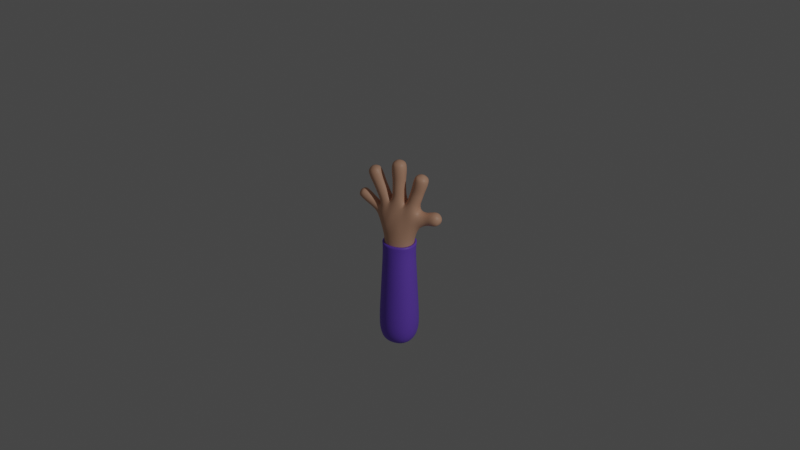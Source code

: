 # Source: fist.blend  (saved by Blender 2.83.20; exported with 4.5.12 LTS)
import bpy
from mathutils import Matrix  # noqa: F401  (used for matrix-valued properties, if any)

bpy.ops.wm.read_factory_settings(use_empty=True)
scene = bpy.context.scene
scene.name = 'Scene'

# ---- collections
col_collection = bpy.data.collections.new('Collection'); scene.collection.children.link(col_collection)
col_hand = bpy.data.collections.new('Hand'); scene.collection.children.link(col_hand)

# ---- materials (node trees are filled in below, after node groups)
mat_material_001 = bpy.data.materials.new('Material.001')
mat_material_001.use_transparent_shadow = False
mat_material_002 = bpy.data.materials.new('Material.002')
mat_material_002.use_transparent_shadow = False

# ---- material node trees
mat_material_001.use_nodes = True; mat_material_001.node_tree.nodes.clear()
_N = mat_material_001.node_tree.nodes; _L = mat_material_001.node_tree.links
n0 = _N.new('ShaderNodeBsdfPrincipled'); n0.name = 'Principled BSDF'; n0.location = (10, 300)
n0.distribution = 'GGX'
n0.subsurface_method = 'RANDOM_WALK_SKIN'
n0.inputs[0].default_value = (0.8, 0.4468, 0.2968, 1.0)
n0.inputs[3].default_value = 1.45
n0.inputs[27].default_value = (0.0, 0.0, 0.0, 1.0)
n0.inputs[28].default_value = 1.0
n1 = _N.new('ShaderNodeOutputMaterial'); n1.name = 'Material Output'; n1.location = (300, 300)
_L.new(n0.outputs[0], n1.inputs[0])
n1.is_active_output = True
mat_material_002.use_nodes = True; mat_material_002.node_tree.nodes.clear()
_N = mat_material_002.node_tree.nodes; _L = mat_material_002.node_tree.links
n0 = _N.new('ShaderNodeBsdfPrincipled'); n0.name = 'Principled BSDF'; n0.location = (10, 300)
n0.distribution = 'GGX'
n0.subsurface_method = 'RANDOM_WALK_SKIN'
n0.inputs[0].default_value = (0.2248, 0.1, 0.8, 1.0)
n0.inputs[3].default_value = 1.45
n0.inputs[27].default_value = (0.0, 0.0, 0.0, 1.0)
n0.inputs[28].default_value = 1.0
n1 = _N.new('ShaderNodeOutputMaterial'); n1.name = 'Material Output'; n1.location = (300, 300)
_L.new(n0.outputs[0], n1.inputs[0])
n1.is_active_output = True

# ---- world
world_world = bpy.data.worlds.new('World'); scene.world = world_world
world_world.use_nodes = True; world_world.node_tree.nodes.clear()
_N = world_world.node_tree.nodes; _L = world_world.node_tree.links
n0 = _N.new('ShaderNodeOutputWorld'); n0.name = 'World Output'; n0.location = (300, 300)
n1 = _N.new('ShaderNodeBackground'); n1.name = 'Background'; n1.location = (10, 300)
n1.inputs[0].default_value = (0.05088, 0.05088, 0.05088, 1.0)
_L.new(n1.outputs[0], n0.inputs[0])
n0.is_active_output = True
world_world.color = (0.05088, 0.05088, 0.05088)
world_world.use_sun_shadow = False
world_world.sun_shadow_jitter_overblur = 0.0

# ---- cameras
cam_camera = bpy.data.cameras.new('Camera')
cam_camera.clip_end = 100.0
cam_camera.ortho_scale = 7.314

# ---- lights
light_light = bpy.data.lights.new('Light', 'POINT')
light_light.transmission_factor = 0.0
light_light.energy = 1000.0
light_light.shadow_soft_size = 0.1
light_light.shadow_maximum_resolution = 0.006
light_light.use_absolute_resolution = True

# ---- meshes
me_cube = bpy.data.meshes.new('Cube')
me_cube.from_pydata([(0.168, -0.168, 0.1404), (-0.168, -0.168, 0.1404), (-0.168, 0.168, 0.1404), (0.168, 0.168, 0.1404), (0.1855, -0.1639, 1.83), (-0.171, -0.1705, 1.872), (-0.171, 0.1705, 1.872), (0.1855, 0.1639, 1.83), (0.3157, 0.09598, 2.037), (0.3157, -0.09598, 2.037), (0.2973, -0.1004, 2.269), (0.2973, 0.1004, 2.269), (0.1037, -0.1223, 2.326), (0.1037, 0.1223, 2.326), (-0.1117, -0.1089, 2.357), (-0.1117, 0.1089, 2.357), (-0.263, -0.08076, 2.281), (-0.263, 0.08076, 2.281), (-0.3008, -0.07081, 2.115), (-0.3008, 0.07081, 2.115), (0.6238, 0.07172, 2.136), (0.6238, -0.07172, 2.136), (0.5993, -0.07172, 2.277), (0.5993, 0.07172, 2.277), (0.4279, 0.07302, 2.78), (0.4279, -0.07302, 2.78), (0.2883, -0.07302, 2.823), (0.2883, 0.07302, 2.823), (0.07283, -0.07283, 2.968), (-0.07283, -0.07283, 2.968), (-0.07283, 0.07283, 2.968), (0.07283, 0.07283, 2.968), (-0.4561, -0.0676, 2.79), (-0.4561, 0.0676, 2.79), (-0.3324, 0.0676, 2.844), (-0.3324, -0.0676, 2.844), (-0.6145, -0.05288, 2.379), (-0.6145, 0.05288, 2.379), (-0.5522, 0.05288, 2.464), (-0.5522, -0.05288, 2.464), (0.07494, -0.07494, 2.688), (-0.07494, -0.07494, 2.688), (-0.07494, 0.07494, 2.688), (0.07494, 0.07494, 2.688), (0.3632, 0.07628, 2.56), (0.3632, -0.07628, 2.56), (0.2174, -0.07628, 2.605), (0.2174, 0.07628, 2.605), (0.4589, 0.07037, 2.108), (0.4589, -0.07037, 2.108), (0.4369, -0.07011, 2.246), (0.4369, 0.07011, 2.246), (-0.3602, -0.07269, 2.561), (-0.3602, 0.07269, 2.561), (-0.2277, 0.07269, 2.62), (-0.2277, -0.07269, 2.62), (-0.4717, -0.05906, 2.267), (-0.4717, 0.05906, 2.267), (-0.4022, 0.05906, 2.363), (-0.4022, -0.05906, 2.363), (0.2092, -0.2092, 0.5416), (-0.2092, -0.2092, 0.5416), (-0.2092, 0.2092, 0.5416), (0.2092, 0.2092, 0.5416), (0.1901, -0.1901, 0.9979), (-0.1901, -0.1901, 0.9979), (-0.1901, 0.1901, 0.9979), (0.1901, 0.1901, 0.9979), (0.173, -0.173, 1.407), (-0.173, -0.173, 1.407), (-0.173, 0.173, 1.407), (0.173, 0.173, 1.407), (0.4062, 0.08332, 2.675), (0.4062, -0.08332, 2.675), (0.2469, -0.08332, 2.724), (0.2469, 0.08332, 2.724), (0.08422, -0.08422, 2.837), (-0.08422, -0.08422, 2.837), (-0.08422, 0.08422, 2.837), (0.08422, 0.08422, 2.837), (-0.42, -0.07867, 2.68), (-0.42, 0.07867, 2.68), (-0.2761, 0.07867, 2.744), (-0.2761, -0.07867, 2.744), (-0.5543, -0.0624, 2.323), (-0.5543, 0.0624, 2.323), (-0.4808, 0.0624, 2.424), (-0.4808, -0.0624, 2.424), (0.0779, -0.07909, 2.537), (-0.07523, -0.079, 2.537), (-0.07523, 0.079, 2.537), (0.0779, 0.07909, 2.537), (0.3235, 0.0799, 2.436), (0.3235, -0.0799, 2.436), (0.1796, -0.07968, 2.486), (0.1796, 0.07968, 2.486), (-0.3043, -0.07481, 2.434), (-0.3043, 0.07481, 2.434), (-0.1728, 0.07623, 2.499), (-0.1728, -0.07623, 2.499), (-0.3859, -0.05657, 2.208), (-0.3859, 0.05657, 2.208), (-0.3249, 0.05784, 2.3), (-0.3249, -0.05784, 2.3), (0.0126, 0.2145, 1.809), (0.2378, -4.191e-09, 1.78), (-1.164e-09, -0.08972, 2.978), (-0.08972, -9.802e-08, 2.978), (0.3029, -0.1293, 2.142), (0.3208, -1.257e-08, 1.999), (0.0126, -0.2145, 1.809), (-0.2358, -4.191e-09, 1.801), (0.1475, -0.1745, 2.065), (-0.03067, -0.1773, 2.089), (-0.01871, -0.135, 2.338), (-0.1513, -0.1576, 2.136), (-0.2012, -0.117, 2.295), (0.6096, -1.525e-08, 2.297), (-0.2775, -0.09874, 2.19), (-0.2545, -0.103, 2.015), (-0.31, -1.234e-08, 2.088), (-0.2545, 0.103, 2.015), (0.6249, 0.08964, 2.209), (-0.2775, 0.09874, 2.19), (9.313e-10, 0.206, 0.1096), (-0.2012, 0.117, 2.295), (-0.1513, 0.1576, 2.136), (-0.01871, 0.135, 2.338), (-0.03067, 0.1773, 2.089), (0.1475, 0.1745, 2.065), (0.2609, 0.1189, 1.965), (-0.206, -1.164e-09, 0.1096), (0.2609, -0.1189, 1.965), (2.328e-09, -0.206, 0.1096), (0.2192, -0.1335, 2.283), (-4.657e-10, 0.08972, 2.978), (0.08972, -9.767e-08, 2.978), (0.4464, -1.182e-07, 2.783), (0.3605, -0.0899, 2.81), (0.2192, 0.1335, 2.283), (0.2746, -8.557e-08, 2.836), (0.3605, 0.0899, 2.81), (0.6403, -1.397e-08, 2.12), (0.6249, -0.08964, 2.209), (0.206, -2.794e-09, 0.1096), (0.3029, 0.1293, 2.142), (-0.3978, -0.08314, 2.825), (-0.3217, -8.359e-08, 2.859), (-0.3978, 0.08314, 2.825), (-0.4739, -1.185e-07, 2.792), (-0.5883, -0.06489, 2.425), (-0.5501, -4.034e-08, 2.478), (-0.5883, 0.06489, 2.425), (-0.6265, -4.43e-08, 2.373), (0.2095, -0.2095, 0.296), (-1.63e-09, -0.2876, 0.5416), (-0.2095, -0.2095, 0.296), (-0.2876, 1.63e-09, 0.5416), (-0.2095, 0.2095, 0.296), (0.0, 0.2876, 0.5416), (0.2095, 0.2095, 0.296), (0.2876, -3.725e-09, 0.5416), (0.1993, -0.1993, 0.7795), (3.26e-09, -0.2614, 0.9979), (-0.1993, -0.1993, 0.7795), (-0.2614, -3.26e-09, 0.9979), (-0.1993, 0.1993, 0.7795), (-3.26e-09, 0.2614, 0.9979), (0.1993, 0.1993, 0.7795), (0.2614, 3.26e-09, 0.9979), (0.1814, -0.1814, 1.206), (-1.164e-09, -0.2379, 1.407), (-0.1814, -0.1814, 1.206), (-0.2379, 1.164e-09, 1.407), (-0.1814, 0.1814, 1.206), (1.164e-09, 0.2379, 1.407), (0.1814, 0.1814, 1.206), (0.2379, -1.164e-09, 1.407), (0.1682, -0.1659, 1.604), (-0.1669, -0.1667, 1.608), (-0.1669, 0.1667, 1.608), (0.1682, 0.1659, 1.604), (0.5594, 0.08363, 2.112), (0.5594, -0.08363, 2.112), (0.463, -1.726e-08, 2.082), (0.5309, -0.0836, 2.277), (0.4479, -0.09658, 2.177), (0.5309, 0.0836, 2.277), (0.4328, -2.06e-08, 2.271), (0.4479, 0.09658, 2.177), (0.3845, 0.08006, 2.616), (0.436, -1.024e-07, 2.666), (0.3845, -0.08006, 2.616), (0.3906, -8.146e-08, 2.551), (0.3265, -0.1146, 2.7), (0.2315, -0.08006, 2.663), (0.2903, -0.1049, 2.582), (0.2171, -7.138e-08, 2.733), (0.2315, 0.08006, 2.663), (0.1901, -5.3e-08, 2.613), (0.3265, 0.1146, 2.7), (0.2903, 0.1049, 2.582), (0.4234, 0.08123, 2.738), (0.4234, -0.08123, 2.738), (0.2682, -0.08123, 2.786), (0.2682, 0.08123, 2.786), (0.07874, -0.07874, 2.76), (1.286e-09, -0.1158, 2.837), (-0.07874, -0.07874, 2.76), (1.834e-09, -0.103, 2.688), (-0.1158, -7.7e-08, 2.837), (-0.07874, 0.07874, 2.76), (-0.103, -6.348e-08, 2.688), (-1.286e-09, 0.1158, 2.837), (0.07874, 0.07874, 2.76), (-1.834e-09, 0.103, 2.688), (0.1158, -7.352e-08, 2.837), (0.103, -6.446e-08, 2.688), (0.08286, -0.08286, 2.917), (-0.08286, -0.08286, 2.917), (-0.08286, 0.08286, 2.917), (0.08286, 0.08286, 2.917), (-0.3896, -0.07569, 2.619), (-0.447, -1.064e-07, 2.669), (-0.3896, 0.07569, 2.619), (-0.3851, -8.673e-08, 2.549), (-0.348, 0.1082, 2.712), (-0.2513, 0.07569, 2.681), (-0.294, 0.09995, 2.591), (-0.2491, -6.363e-08, 2.756), (-0.2513, -0.07569, 2.681), (-0.2029, -4.773e-08, 2.632), (-0.348, -0.1082, 2.712), (-0.294, -0.09995, 2.591), (-0.447, -0.07722, 2.745), (-0.447, 0.07722, 2.745), (-0.3057, 0.07722, 2.808), (-0.3057, -0.07722, 2.808), (-0.5134, -0.06185, 2.294), (-0.5681, -3.9e-08, 2.304), (-0.5134, 0.06185, 2.294), (-0.4848, -3.117e-08, 2.249), (-0.5176, 0.0858, 2.374), (-0.4406, 0.06185, 2.394), (-0.4369, 0.0812, 2.315), (-0.4671, -3.825e-08, 2.443), (-0.4406, -0.06185, 2.394), (-0.3891, -3.137e-08, 2.38), (-0.5176, -0.0858, 2.374), (-0.4369, -0.0812, 2.315), (-0.5942, -0.06134, 2.353), (-0.5942, 0.06134, 2.353), (-0.522, 0.06134, 2.453), (-0.522, -0.06134, 2.453), (0.08089, -0.08632, 2.455), (0.001335, -0.1087, 2.537), (-0.07549, -0.0851, 2.458), (-0.1039, -4.866e-08, 2.537), (-0.07549, 0.0851, 2.458), (-0.1085, -3.434e-08, 2.418), (0.001335, 0.1087, 2.537), (0.08089, 0.08632, 2.455), (0.1066, -4.866e-08, 2.537), (0.1175, -3.236e-08, 2.409), (0.07554, -0.07568, 2.614), (-0.0752, -0.07567, 2.614), (-0.0752, 0.07567, 2.614), (0.07554, 0.07568, 2.614), (0.2989, 0.0856, 2.364), (0.3504, -6.449e-08, 2.427), (0.2989, -0.0856, 2.364), (0.3179, -3.306e-08, 2.295), (0.2515, -0.1097, 2.461), (0.1588, -0.08681, 2.422), (0.1527, -3.492e-08, 2.495), (0.1588, 0.08681, 2.422), (0.2515, 0.1097, 2.461), (0.3447, 0.07667, 2.5), (0.3447, -0.07667, 2.5), (0.1993, -0.07664, 2.546), (0.1993, 0.07664, 2.546), (0.3781, 0.08157, 2.079), (0.3781, -0.08157, 2.079), (0.3587, -0.08131, 2.242), (0.3587, 0.08131, 2.242), (-0.2734, -0.07555, 2.362), (-0.3289, -6.752e-08, 2.422), (-0.2734, 0.07555, 2.362), (-0.2766, -3.574e-08, 2.299), (-0.2385, 0.1038, 2.467), (-0.1477, 0.08182, 2.432), (-0.1481, -3.306e-08, 2.511), (-0.1477, -0.08182, 2.432), (-0.2385, -0.1038, 2.467), (-0.3332, -0.07326, 2.5), (-0.3332, 0.07326, 2.5), (-0.2004, 0.07344, 2.561), (-0.2004, -0.07344, 2.561), (-0.3435, -0.05844, 2.174), (-0.3974, -2.311e-08, 2.191), (-0.3435, 0.05844, 2.174), (-0.3554, 0.07866, 2.254), (-0.294, 0.06249, 2.275), (-0.3134, -2.433e-08, 2.317), (-0.294, -0.06249, 2.275), (-0.3554, -0.07866, 2.254), (-0.429, -0.05729, 2.238), (-0.429, 0.05729, 2.238), (-0.3622, 0.05745, 2.331), (-0.3622, -0.05745, 2.331), (0.2495, 1.106e-09, 1.206), (-1.106e-09, 0.2495, 1.206), (-0.2495, -1.106e-09, 1.206), (0.04056, -0.1953, 1.988), (-0.07049, -0.1612, 2.186), (-0.274, 1.601e-09, 0.7795), (-1.601e-09, -0.274, 0.7795), (0.2885, 9.313e-10, 0.293), (-9.313e-10, 0.2885, 0.293), (-0.2885, -9.313e-10, 0.293), (9.313e-10, -0.2885, 0.293), (-0.07049, 0.1612, 2.186), (0.04056, 0.1953, 1.988), (-0.6216, -4.5e-08, 2.453), (-0.4251, -1.046e-07, 2.876), (-1.863e-09, -1.051e-07, 3.034), (0.3884, -1.108e-07, 2.872), (1.106e-09, -0.2495, 1.206), (0.274, -1.601e-09, 0.7795), (1.601e-09, 0.274, 0.7795), (0.2364, -0.1516, 2.115), (0.2364, 0.1516, 2.115), (-0.2241, -0.13, 2.149), (-0.2241, 0.13, 2.149), (0.2727, -1.024e-08, 1.913), (0.6958, -1.75e-08, 2.216), (-7.451e-09, -1.63e-09, 0.04506), (-0.2692, -5.821e-09, 1.967), (0.001257, -0.2269, 1.604), (-0.2291, 0.0, 1.604), (0.001257, 0.2269, 1.604), (0.2295, 0.0, 1.601), (0.5661, -1.82e-08, 2.081), (0.5465, -0.1155, 2.195), (0.5268, -1.89e-08, 2.309), (0.5465, 0.1155, 2.195), (0.4132, -9.249e-08, 2.607), (0.308, -0.1101, 2.639), (0.2028, -6.378e-08, 2.672), (0.308, 0.1101, 2.639), (0.453, -1.136e-07, 2.73), (0.346, -0.1119, 2.763), (0.239, -7.858e-08, 2.796), (0.346, 0.1119, 2.763), (-4.693e-10, -0.1083, 2.76), (-0.1083, -7.022e-08, 2.76), (4.693e-10, 0.1083, 2.76), (0.1083, -6.918e-08, 2.76), (-1.061e-11, -0.1142, 2.918), (-0.1142, -9.115e-08, 2.918), (-1.061e-11, 0.1142, 2.918), (0.1142, -9.007e-08, 2.918), (-0.4155, -9.582e-08, 2.607), (-0.3204, 0.1041, 2.65), (-0.2254, -5.474e-08, 2.692), (-0.3204, -0.1041, 2.65), (-0.474, -1.149e-07, 2.734), (-0.3767, 0.1064, 2.777), (-0.2793, -7.35e-08, 2.82), (-0.3767, -0.1064, 2.777), (-0.527, -3.288e-08, 2.275), (-0.477, 0.08504, 2.344), (-0.4269, -3.204e-08, 2.413), (-0.477, -0.08504, 2.344), (-0.6083, -4.352e-08, 2.335), (-0.5585, 0.08449, 2.403), (-0.5088, -3.853e-08, 2.472), (-0.5585, -0.08449, 2.403), (0.001392, -0.116, 2.454), (-0.1017, -3.981e-08, 2.463), (0.001392, 0.116, 2.454), (0.1088, -4.086e-08, 2.46), (0.0001669, -0.1041, 2.614), (-0.1035, -5.707e-08, 2.614), (0.0001669, 0.1041, 2.614), (0.1038, -5.884e-08, 2.614), (0.324, -4.843e-08, 2.356), (0.2298, -0.117, 2.39), (0.1353, -3.05e-08, 2.438), (0.2298, 0.117, 2.39), (0.3719, -7.544e-08, 2.492), (0.272, -0.1054, 2.523), (0.172, -4.227e-08, 2.554), (0.272, 0.1054, 2.523), (0.382, -1.153e-08, 2.049), (0.3678, -0.1114, 2.159), (0.3571, -2.049e-08, 2.271), (0.3678, 0.1114, 2.159), (-0.2958, -5.157e-08, 2.352), (-0.2116, 0.1071, 2.394), (-0.1256, -3.015e-08, 2.45), (-0.2116, -0.1071, 2.394), (-0.3581, -7.809e-08, 2.489), (-0.2668, 0.1009, 2.531), (-0.1756, -3.963e-08, 2.573), (-0.2668, -0.1009, 2.531), (-0.3531, -1.883e-08, 2.155), (-0.3181, 0.08264, 2.224), (-0.2864, -2.689e-08, 2.294), (-0.3181, -0.08264, 2.224), (-0.4415, -2.472e-08, 2.221), (-0.3956, 0.07889, 2.285), (-0.3497, -2.507e-08, 2.348), (-0.3956, -0.07889, 2.285)], [], [(71, 177, 310, 176), (177, 68, 170, 310), (310, 170, 64, 169), (176, 310, 169, 67), (70, 175, 311, 174), (175, 71, 176, 311), (311, 176, 67, 167), (174, 311, 167, 66), (69, 173, 312, 172), (173, 70, 174, 312), (312, 174, 66, 165), (172, 312, 165, 65), (4, 112, 313, 110), (12, 113, 313, 112), (5, 110, 313, 113), (12, 114, 314, 113), (14, 115, 314, 114), (5, 113, 314, 115), (65, 165, 315, 164), (165, 66, 166, 315), (315, 166, 62, 157), (164, 315, 157, 61), (64, 163, 316, 162), (163, 65, 164, 316), (316, 164, 61, 155), (162, 316, 155, 60), (63, 161, 317, 160), (161, 60, 154, 317), (317, 154, 0, 144), (160, 317, 144, 3), (62, 159, 318, 158), (159, 63, 160, 318), (318, 160, 3, 124), (158, 318, 124, 2), (61, 157, 319, 156), (157, 62, 158, 319), (319, 158, 2, 131), (156, 319, 131, 1), (60, 155, 320, 154), (155, 61, 156, 320), (320, 156, 1, 133), (154, 320, 133, 0), (15, 127, 321, 126), (13, 128, 321, 127), (6, 126, 321, 128), (13, 129, 322, 128), (7, 104, 322, 129), (6, 128, 322, 104), (39, 151, 323, 150), (151, 38, 152, 323), (323, 152, 37, 153), (150, 323, 153, 36), (35, 147, 324, 146), (147, 34, 148, 324), (324, 148, 33, 149), (146, 324, 149, 32), (31, 135, 325, 136), (135, 30, 107, 325), (325, 107, 29, 106), (136, 325, 106, 28), (27, 140, 326, 141), (140, 26, 138, 326), (326, 138, 25, 137), (141, 326, 137, 24), (68, 171, 327, 170), (171, 69, 172, 327), (327, 172, 65, 163), (170, 327, 163, 64), (67, 169, 328, 168), (169, 64, 162, 328), (328, 162, 60, 161), (168, 328, 161, 63), (66, 167, 329, 166), (167, 67, 168, 329), (329, 168, 63, 159), (166, 329, 159, 62), (10, 134, 330, 108), (134, 12, 112, 330), (330, 112, 4, 132), (108, 330, 132, 9), (11, 145, 331, 139), (145, 8, 130, 331), (331, 130, 7, 129), (139, 331, 129, 13), (16, 118, 332, 116), (118, 18, 119, 332), (332, 119, 5, 115), (116, 332, 115, 14), (17, 125, 333, 123), (125, 15, 126, 333), (333, 126, 6, 121), (123, 333, 121, 19), (7, 130, 334, 105), (130, 8, 109, 334), (334, 109, 9, 132), (105, 334, 132, 4), (23, 117, 335, 122), (117, 22, 143, 335), (335, 143, 21, 142), (122, 335, 142, 20), (0, 133, 336, 144), (133, 1, 131, 336), (336, 131, 2, 124), (144, 336, 124, 3), (18, 120, 337, 119), (120, 19, 121, 337), (337, 121, 6, 111), (119, 337, 111, 5), (4, 110, 338, 178), (110, 5, 179, 338), (338, 179, 69, 171), (178, 338, 171, 68), (5, 111, 339, 179), (111, 6, 180, 339), (339, 180, 70, 173), (179, 339, 173, 69), (6, 104, 340, 180), (104, 7, 181, 340), (340, 181, 71, 175), (180, 340, 175, 70), (7, 105, 341, 181), (105, 4, 178, 341), (341, 178, 68, 177), (181, 341, 177, 71), (20, 142, 342, 182), (142, 21, 183, 342), (342, 183, 49, 184), (182, 342, 184, 48), (21, 143, 343, 183), (143, 22, 185, 343), (343, 185, 50, 186), (183, 343, 186, 49), (22, 117, 344, 185), (117, 23, 187, 344), (344, 187, 51, 188), (185, 344, 188, 50), (23, 122, 345, 187), (122, 20, 182, 345), (345, 182, 48, 189), (187, 345, 189, 51), (72, 191, 346, 190), (191, 73, 192, 346), (346, 192, 45, 193), (190, 346, 193, 44), (73, 194, 347, 192), (194, 74, 195, 347), (347, 195, 46, 196), (192, 347, 196, 45), (74, 197, 348, 195), (197, 75, 198, 348), (348, 198, 47, 199), (195, 348, 199, 46), (75, 200, 349, 198), (200, 72, 190, 349), (349, 190, 44, 201), (198, 349, 201, 47), (24, 137, 350, 202), (137, 25, 203, 350), (350, 203, 73, 191), (202, 350, 191, 72), (25, 138, 351, 203), (138, 26, 204, 351), (351, 204, 74, 194), (203, 351, 194, 73), (26, 140, 352, 204), (140, 27, 205, 352), (352, 205, 75, 197), (204, 352, 197, 74), (27, 141, 353, 205), (141, 24, 202, 353), (353, 202, 72, 200), (205, 353, 200, 75), (76, 207, 354, 206), (207, 77, 208, 354), (354, 208, 41, 209), (206, 354, 209, 40), (77, 210, 355, 208), (210, 78, 211, 355), (355, 211, 42, 212), (208, 355, 212, 41), (78, 213, 356, 211), (213, 79, 214, 356), (356, 214, 43, 215), (211, 356, 215, 42), (79, 216, 357, 214), (216, 76, 206, 357), (357, 206, 40, 217), (214, 357, 217, 43), (28, 106, 358, 218), (106, 29, 219, 358), (358, 219, 77, 207), (218, 358, 207, 76), (29, 107, 359, 219), (107, 30, 220, 359), (359, 220, 78, 210), (219, 359, 210, 77), (30, 135, 360, 220), (135, 31, 221, 360), (360, 221, 79, 213), (220, 360, 213, 78), (31, 136, 361, 221), (136, 28, 218, 361), (361, 218, 76, 216), (221, 361, 216, 79), (80, 223, 362, 222), (223, 81, 224, 362), (362, 224, 53, 225), (222, 362, 225, 52), (81, 226, 363, 224), (226, 82, 227, 363), (363, 227, 54, 228), (224, 363, 228, 53), (82, 229, 364, 227), (229, 83, 230, 364), (364, 230, 55, 231), (227, 364, 231, 54), (83, 232, 365, 230), (232, 80, 222, 365), (365, 222, 52, 233), (230, 365, 233, 55), (32, 149, 366, 234), (149, 33, 235, 366), (366, 235, 81, 223), (234, 366, 223, 80), (33, 148, 367, 235), (148, 34, 236, 367), (367, 236, 82, 226), (235, 367, 226, 81), (34, 147, 368, 236), (147, 35, 237, 368), (368, 237, 83, 229), (236, 368, 229, 82), (35, 146, 369, 237), (146, 32, 234, 369), (369, 234, 80, 232), (237, 369, 232, 83), (84, 239, 370, 238), (239, 85, 240, 370), (370, 240, 57, 241), (238, 370, 241, 56), (85, 242, 371, 240), (242, 86, 243, 371), (371, 243, 58, 244), (240, 371, 244, 57), (86, 245, 372, 243), (245, 87, 246, 372), (372, 246, 59, 247), (243, 372, 247, 58), (87, 248, 373, 246), (248, 84, 238, 373), (373, 238, 56, 249), (246, 373, 249, 59), (36, 153, 374, 250), (153, 37, 251, 374), (374, 251, 85, 239), (250, 374, 239, 84), (37, 152, 375, 251), (152, 38, 252, 375), (375, 252, 86, 242), (251, 375, 242, 85), (38, 151, 376, 252), (151, 39, 253, 376), (376, 253, 87, 245), (252, 376, 245, 86), (39, 150, 377, 253), (150, 36, 250, 377), (377, 250, 84, 248), (253, 377, 248, 87), (88, 255, 378, 254), (255, 89, 256, 378), (378, 256, 14, 114), (254, 378, 114, 12), (89, 257, 379, 256), (257, 90, 258, 379), (379, 258, 15, 259), (256, 379, 259, 14), (90, 260, 380, 258), (260, 91, 261, 380), (380, 261, 13, 127), (258, 380, 127, 15), (91, 262, 381, 261), (262, 88, 254, 381), (381, 254, 12, 263), (261, 381, 263, 13), (40, 209, 382, 264), (209, 41, 265, 382), (382, 265, 89, 255), (264, 382, 255, 88), (41, 212, 383, 265), (212, 42, 266, 383), (383, 266, 90, 257), (265, 383, 257, 89), (42, 215, 384, 266), (215, 43, 267, 384), (384, 267, 91, 260), (266, 384, 260, 90), (43, 217, 385, 267), (217, 40, 264, 385), (385, 264, 88, 262), (267, 385, 262, 91), (92, 269, 386, 268), (269, 93, 270, 386), (386, 270, 10, 271), (268, 386, 271, 11), (93, 272, 387, 270), (272, 94, 273, 387), (387, 273, 12, 134), (270, 387, 134, 10), (94, 274, 388, 273), (274, 95, 275, 388), (388, 275, 13, 263), (273, 388, 263, 12), (95, 276, 389, 275), (276, 92, 268, 389), (389, 268, 11, 139), (275, 389, 139, 13), (44, 193, 390, 277), (193, 45, 278, 390), (390, 278, 93, 269), (277, 390, 269, 92), (45, 196, 391, 278), (196, 46, 279, 391), (391, 279, 94, 272), (278, 391, 272, 93), (46, 199, 392, 279), (199, 47, 280, 392), (392, 280, 95, 274), (279, 392, 274, 94), (47, 201, 393, 280), (201, 44, 277, 393), (393, 277, 92, 276), (280, 393, 276, 95), (48, 184, 394, 281), (184, 49, 282, 394), (394, 282, 9, 109), (281, 394, 109, 8), (49, 186, 395, 282), (186, 50, 283, 395), (395, 283, 10, 108), (282, 395, 108, 9), (50, 188, 396, 283), (188, 51, 284, 396), (396, 284, 11, 271), (283, 396, 271, 10), (51, 189, 397, 284), (189, 48, 281, 397), (397, 281, 8, 145), (284, 397, 145, 11), (96, 286, 398, 285), (286, 97, 287, 398), (398, 287, 17, 288), (285, 398, 288, 16), (97, 289, 399, 287), (289, 98, 290, 399), (399, 290, 15, 125), (287, 399, 125, 17), (98, 291, 400, 290), (291, 99, 292, 400), (400, 292, 14, 259), (290, 400, 259, 15), (99, 293, 401, 292), (293, 96, 285, 401), (401, 285, 16, 116), (292, 401, 116, 14), (52, 225, 402, 294), (225, 53, 295, 402), (402, 295, 97, 286), (294, 402, 286, 96), (53, 228, 403, 295), (228, 54, 296, 403), (403, 296, 98, 289), (295, 403, 289, 97), (54, 231, 404, 296), (231, 55, 297, 404), (404, 297, 99, 291), (296, 404, 291, 98), (55, 233, 405, 297), (233, 52, 294, 405), (405, 294, 96, 293), (297, 405, 293, 99), (100, 299, 406, 298), (299, 101, 300, 406), (406, 300, 19, 120), (298, 406, 120, 18), (101, 301, 407, 300), (301, 102, 302, 407), (407, 302, 17, 123), (300, 407, 123, 19), (102, 303, 408, 302), (303, 103, 304, 408), (408, 304, 16, 288), (302, 408, 288, 17), (103, 305, 409, 304), (305, 100, 298, 409), (409, 298, 18, 118), (304, 409, 118, 16), (56, 241, 410, 306), (241, 57, 307, 410), (410, 307, 101, 299), (306, 410, 299, 100), (57, 244, 411, 307), (244, 58, 308, 411), (411, 308, 102, 301), (307, 411, 301, 101), (58, 247, 412, 308), (247, 59, 309, 412), (412, 309, 103, 303), (308, 412, 303, 102), (59, 249, 413, 309), (249, 56, 306, 413), (413, 306, 100, 305), (309, 413, 305, 103)])
me_cube.polygons.foreach_set('use_smooth', [True] * 412)
me_cube.materials.append(mat_material_001)
me_cube.use_remesh_preserve_volume = False
me_cube.use_remesh_preserve_attributes = False
me_cube.use_mirror_vertex_groups = False
me_cube.update()
me_cube_001 = bpy.data.meshes.new('Cube.001')
me_cube_001.from_pydata([(0.168, -0.168, 0.1404), (-0.168, -0.168, 0.1404), (-0.168, 0.168, 0.1404), (0.168, 0.168, 0.1404), (0.1855, -0.1639, 1.736), (-0.171, -0.1705, 1.736), (-0.171, 0.1705, 1.736), (0.1855, 0.1639, 1.736), (0.2092, -0.2092, 0.5416), (-0.2092, -0.2092, 0.5416), (-0.2092, 0.2092, 0.5416), (0.2092, 0.2092, 0.5416), (0.1901, -0.1901, 0.9979), (-0.1901, -0.1901, 0.9979), (-0.1901, 0.1901, 0.9979), (0.1901, 0.1901, 0.9979), (0.173, -0.173, 1.407), (-0.173, -0.173, 1.407), (-0.173, 0.173, 1.407), (0.173, 0.173, 1.407), (0.0126, 0.2145, 1.736), (0.2378, -4.191e-09, 1.736), (0.0126, -0.2145, 1.736), (-0.2358, -4.191e-09, 1.736), (9.313e-10, 0.206, 0.1096), (-0.206, -1.164e-09, 0.1096), (2.328e-09, -0.206, 0.1096), (0.206, -2.794e-09, 0.1096), (0.2095, -0.2095, 0.296), (-1.63e-09, -0.2876, 0.5416), (-0.2095, -0.2095, 0.296), (-0.2876, 1.63e-09, 0.5416), (-0.2095, 0.2095, 0.296), (0.0, 0.2876, 0.5416), (0.2095, 0.2095, 0.296), (0.2876, -3.725e-09, 0.5416), (0.1993, -0.1993, 0.7795), (3.26e-09, -0.2614, 0.9979), (-0.1993, -0.1993, 0.7795), (-0.2614, -3.26e-09, 0.9979), (-0.1993, 0.1993, 0.7795), (-3.26e-09, 0.2614, 0.9979), (0.1993, 0.1993, 0.7795), (0.2614, 3.26e-09, 0.9979), (0.1814, -0.1814, 1.206), (-1.164e-09, -0.2379, 1.407), (-0.1814, -0.1814, 1.206), (-0.2379, 1.164e-09, 1.407), (-0.1814, 0.1814, 1.206), (1.164e-09, 0.2379, 1.407), (0.1814, 0.1814, 1.206), (0.2379, -1.164e-09, 1.407), (0.1682, -0.1659, 1.604), (-0.1669, -0.1667, 1.608), (-0.1669, 0.1667, 1.608), (0.1682, 0.1659, 1.604), (0.2495, 1.106e-09, 1.206), (-1.106e-09, 0.2495, 1.206), (-0.2495, -1.106e-09, 1.206), (-0.274, 1.601e-09, 0.7795), (-1.601e-09, -0.274, 0.7795), (0.2885, 9.313e-10, 0.293), (-9.313e-10, 0.2885, 0.293), (-0.2885, -9.313e-10, 0.293), (9.313e-10, -0.2885, 0.293), (1.106e-09, -0.2495, 1.206), (0.274, -1.601e-09, 0.7795), (1.601e-09, 0.274, 0.7795), (-7.451e-09, -1.63e-09, 0.04506), (0.001257, -0.2269, 1.604), (-0.2291, 0.0, 1.604), (0.001257, 0.2269, 1.604), (0.2295, 0.0, 1.601)], [], [(19, 51, 56, 50), (51, 16, 44, 56), (56, 44, 12, 43), (50, 56, 43, 15), (18, 49, 57, 48), (49, 19, 50, 57), (57, 50, 15, 41), (48, 57, 41, 14), (17, 47, 58, 46), (47, 18, 48, 58), (58, 48, 14, 39), (46, 58, 39, 13), (13, 39, 59, 38), (39, 14, 40, 59), (59, 40, 10, 31), (38, 59, 31, 9), (12, 37, 60, 36), (37, 13, 38, 60), (60, 38, 9, 29), (36, 60, 29, 8), (11, 35, 61, 34), (35, 8, 28, 61), (61, 28, 0, 27), (34, 61, 27, 3), (10, 33, 62, 32), (33, 11, 34, 62), (62, 34, 3, 24), (32, 62, 24, 2), (9, 31, 63, 30), (31, 10, 32, 63), (63, 32, 2, 25), (30, 63, 25, 1), (8, 29, 64, 28), (29, 9, 30, 64), (64, 30, 1, 26), (28, 64, 26, 0), (16, 45, 65, 44), (45, 17, 46, 65), (65, 46, 13, 37), (44, 65, 37, 12), (15, 43, 66, 42), (43, 12, 36, 66), (66, 36, 8, 35), (42, 66, 35, 11), (14, 41, 67, 40), (41, 15, 42, 67), (67, 42, 11, 33), (40, 67, 33, 10), (0, 26, 68, 27), (26, 1, 25, 68), (68, 25, 2, 24), (27, 68, 24, 3), (4, 22, 69, 52), (22, 5, 53, 69), (69, 53, 17, 45), (52, 69, 45, 16), (5, 23, 70, 53), (23, 6, 54, 70), (70, 54, 18, 47), (53, 70, 47, 17), (6, 20, 71, 54), (20, 7, 55, 71), (71, 55, 19, 49), (54, 71, 49, 18), (7, 21, 72, 55), (21, 4, 52, 72), (72, 52, 16, 51), (55, 72, 51, 19)])
me_cube_001.polygons.foreach_set('use_smooth', [True] * 68)
me_cube_001.materials.append(mat_material_002)
me_cube_001.use_remesh_preserve_volume = False
me_cube_001.use_remesh_preserve_attributes = False
me_cube_001.use_mirror_vertex_groups = False
me_cube_001.update()
arm_armature = bpy.data.armatures.new('Armature')  # bones are not reproduced

# ---- objects
ob_light = bpy.data.objects.new('Light', light_light)
ob_camera = bpy.data.objects.new('Camera', cam_camera)
ob_hand = bpy.data.objects.new('Hand', me_cube)
ob_sleeve = bpy.data.objects.new('Sleeve', me_cube_001)
ob_armature = bpy.data.objects.new('Armature', arm_armature)

# ---- transforms, parenting, visibility, modifiers, constraints
ob_light.location = (8.351, -2.899, 7.191)
ob_light.rotation_euler = (0.6503, 0.05522, 1.866)
ob_light.lock_rotations_4d = False
ob_light.empty_display_type = 'ARROWS'
ob_light.color = (0.0, 0.0, 0.0, 0.0)
ob_light.lineart.crease_threshold = 0.0
ob_camera.location = (4.38, -9.107, 6.441)
ob_camera.rotation_euler = (1.109, -0.0, 0.4476)
ob_camera.lock_rotations_4d = False
ob_camera.empty_display_type = 'ARROWS'
ob_camera.color = (0.0, 0.0, 0.0, 0.0)
ob_camera.display_type = 'WIRE'
ob_camera.lineart.crease_threshold = 0.0
ob_hand.parent = ob_armature
ob_hand.location = (0.0, 0.0, 0.0)
ob_hand.scale = (0.7093, 0.7093, 0.7093)
ob_hand.lock_rotations_4d = False
ob_hand.empty_display_type = 'ARROWS'
ob_hand.lineart.crease_threshold = 0.0
_vg = ob_hand.vertex_groups.new(name='Bone')
for _i, _w in zip([0, 1, 2, 3, 60, 61, 62, 63, 64, 65, 66, 67, 68, 69, 70, 71, 104, 105, 110, 111, 124, 131, 133, 144, 154, 155, 156, 157, 158, 159, 160, 161, 162, 163, 164, 165, 166, 167, 168, 169, 170, 171, 172, 173, 174, 175, 176, 177, 178, 179, 180, 181, 310, 311, 312, 315, 316, 317, 318, 319, 320, 327, 328, 329, 336, 338, 339, 340, 341], [1.0, 1.0, 1.0, 1.0, 0.9998, 0.9998, 0.9998, 0.9998, 0.9936, 0.9937, 0.9937, 0.9936, 0.8386, 0.8415, 0.8416, 0.8385, 0.005746, 0.0242, 0.003445, 0.01043, 1.0, 1.0, 1.0, 1.0, 0.9999, 0.9998, 0.9999, 0.9998, 0.9999, 0.9998, 0.9999, 0.9998, 0.9987, 0.9937, 0.9987, 0.9938, 0.9987, 0.9937, 0.9987, 0.9937, 0.968, 0.8417, 0.9686, 0.8419, 0.9686, 0.8415, 0.968, 0.8384, 0.1519, 0.1388, 0.139, 0.1503, 0.9682, 0.9687, 0.9689, 0.9988, 0.9988, 0.9999, 0.9999, 0.9999, 0.9999, 0.9687, 0.9987, 0.9988, 1.0, 0.1486, 0.1475, 0.1467, 0.1594]): _vg.add([_i], _w, 'REPLACE')
_vg = ob_hand.vertex_groups.new(name='Bone.001')
for _i, _w in zip([4, 5, 6, 7, 68, 69, 70, 71, 104, 105, 110, 111, 112, 113, 128, 129, 130, 132, 170, 171, 172, 173, 174, 175, 176, 177, 178, 179, 180, 181, 310, 311, 312, 313, 322, 327, 334, 337, 338, 339, 340, 341], [0.1789, 0.1155, 0.1215, 0.1695, 0.1389, 0.1397, 0.1384, 0.1402, 0.6164, 0.1945, 0.6308, 0.1704, 0.01842, 0.01793, 0.01771, 0.01669, 0.0247, 0.02519, 0.005246, 0.1429, 0.005326, 0.1359, 0.005011, 0.1432, 0.005599, 0.1362, 0.7243, 0.7597, 0.7487, 0.7345, 0.004224, 0.005842, 0.003946, 0.08831, 0.08655, 0.005742, 0.04068, 0.009817, 0.7826, 0.7241, 0.7865, 0.6988]): _vg.add([_i], _w, 'REPLACE')
_vg = ob_hand.vertex_groups.new(name='Bone.002')
for _i, _w in zip([4, 7, 8, 9, 10, 11, 48, 49, 104, 105, 108, 109, 110, 112, 113, 128, 129, 130, 132, 134, 139, 145, 178, 181, 182, 184, 186, 189, 271, 281, 282, 283, 284, 313, 322, 330, 331, 334, 340, 341, 342, 394, 395, 396, 397], [0.6841, 0.6937, 0.8542, 0.8493, 0.09716, 0.09815, 0.1302, 0.1279, 0.1172, 0.721, 0.6301, 0.9107, 0.1226, 0.2427, 0.02361, 0.02378, 0.2432, 0.853, 0.8545, 0.08541, 0.08497, 0.6323, 0.1013, 0.0921, 0.0007005, 0.1514, 0.05579, 0.05578, 0.01738, 0.6757, 0.6912, 0.06711, 0.07045, 0.1126, 0.1127, 0.6217, 0.6213, 0.8991, 0.01447, 0.1286, 0.007827, 0.7643, 0.2351, 0.008302, 0.2506]): _vg.add([_i], _w, 'REPLACE')
_vg = ob_hand.vertex_groups.new(name='Bone.010')
for _i, _w in zip([8, 9, 10, 11, 20, 21, 22, 23, 48, 49, 50, 51, 108, 109, 117, 122, 134, 139, 142, 143, 145, 182, 183, 184, 185, 186, 187, 188, 189, 268, 270, 271, 281, 282, 283, 284, 330, 331, 342, 343, 344, 345, 386, 394, 395, 396, 397], [0.07211, 0.07712, 0.2149, 0.2189, 0.05295, 0.05194, 0.05386, 0.05212, 0.7061, 0.7094, 0.8011, 0.8029, 0.1808, 0.04119, 0.01573, 0.01818, 0.04199, 0.04597, 0.01802, 0.0187, 0.1848, 0.1526, 0.1532, 0.6879, 0.1609, 0.7797, 0.1605, 0.8081, 0.7787, 0.05437, 0.04374, 0.2844, 0.2599, 0.2446, 0.7066, 0.7204, 0.0535, 0.05453, 0.1459, 0.1555, 0.1547, 0.1548, 0.07993, 0.1844, 0.6658, 0.7005, 0.6463]): _vg.add([_i], _w, 'REPLACE')
_vg = ob_hand.vertex_groups.new(name='Bone.011')
for _i, _w in zip([20, 21, 22, 23, 48, 49, 50, 51, 117, 122, 142, 143, 182, 183, 184, 185, 186, 187, 188, 189, 281, 282, 283, 284, 335, 342, 343, 344, 345, 394, 395, 396, 397], [0.9379, 0.9395, 0.9417, 0.9436, 0.155, 0.1537, 0.1429, 0.1431, 0.9646, 0.962, 0.9597, 0.9617, 0.8199, 0.8196, 0.1547, 0.8269, 0.147, 0.8277, 0.1389, 0.1483, 0.01857, 0.01676, 0.01774, 0.01434, 0.9872, 0.8236, 0.8283, 0.8346, 0.8291, 0.01607, 0.01485, 0.01959, 0.01683]): _vg.add([_i], _w, 'REPLACE')
_vg = ob_hand.vertex_groups.new(name='Bone.003')
for _i, _w in zip([4, 5, 6, 7, 8, 9, 10, 11, 12, 13, 92, 93, 94, 95, 104, 105, 108, 110, 112, 113, 114, 115, 126, 127, 128, 129, 130, 132, 134, 139, 145, 188, 254, 261, 263, 268, 269, 270, 271, 272, 273, 274, 275, 276, 283, 284, 313, 314, 321, 322, 330, 331, 334, 378, 380, 381, 386, 387, 388, 389, 395, 396, 397], [0.07389, 0.0321, 0.03493, 0.07359, 0.03484, 0.03524, 0.4975, 0.4867, 0.6185, 0.6349, 0.01676, 0.01555, 0.01117, 0.01094, 0.07834, 0.007943, 0.1409, 0.07709, 0.5995, 0.2094, 0.1153, 0.03322, 0.03448, 0.1196, 0.2107, 0.6003, 0.0677, 0.0656, 0.6867, 0.6865, 0.1352, 0.001934, 0.08479, 0.08874, 0.2982, 0.1274, 0.01255, 0.125, 0.3693, 0.01584, 0.1154, 0.01026, 0.1152, 0.01912, 0.1353, 0.1235, 0.5445, 0.1035, 0.1049, 0.5442, 0.2657, 0.2651, 0.003972, 0.01476, 0.01405, 0.08678, 0.1169, 0.1317, 0.1106, 0.1389, 0.04944, 0.1373, 0.05197]): _vg.add([_i], _w, 'REPLACE')
_vg = ob_hand.vertex_groups.new(name='Bone.012')
for _i, _w in zip([10, 11, 12, 13, 44, 45, 46, 47, 92, 93, 94, 95, 134, 139, 193, 196, 199, 201, 254, 261, 263, 268, 269, 270, 271, 272, 273, 274, 275, 276, 277, 278, 279, 280, 283, 284, 381, 386, 387, 388, 389, 390, 391, 392, 393, 396], [0.1562, 0.1606, 0.1081, 0.08971, 0.06213, 0.06243, 0.0615, 0.06159, 0.7298, 0.7322, 0.7353, 0.7375, 0.1263, 0.1236, 0.06134, 0.06187, 0.05992, 0.0616, 0.02308, 0.05129, 0.3383, 0.7354, 0.7303, 0.7472, 0.2733, 0.7383, 0.7628, 0.7265, 0.7727, 0.7354, 0.2066, 0.2078, 0.2082, 0.2088, 0.0497, 0.04273, 0.1181, 0.7283, 0.7681, 0.7003, 0.7601, 0.2039, 0.2086, 0.2038, 0.2076, 0.08933]): _vg.add([_i], _w, 'REPLACE')
_vg = ob_hand.vertex_groups.new(name='Bone.013')
for _i, _w in zip([44, 45, 46, 47, 72, 73, 74, 75, 92, 93, 94, 95, 190, 191, 192, 193, 194, 195, 196, 197, 198, 199, 200, 201, 268, 269, 270, 272, 273, 274, 275, 276, 277, 278, 279, 280, 346, 347, 348, 349, 386, 387, 388, 389, 390, 391, 392, 393], [0.6956, 0.6952, 0.7032, 0.7033, 0.07113, 0.07107, 0.06951, 0.06949, 0.1958, 0.1952, 0.1935, 0.1941, 0.2203, 0.07074, 0.2201, 0.6965, 0.06957, 0.2193, 0.7011, 0.06845, 0.2193, 0.7077, 0.0696, 0.7015, 0.04711, 0.1946, 0.04368, 0.1934, 0.03553, 0.1919, 0.03692, 0.1954, 0.707, 0.7059, 0.7098, 0.7096, 0.2194, 0.2186, 0.218, 0.2187, 0.05096, 0.03623, 0.04703, 0.04074, 0.7095, 0.7086, 0.7144, 0.7096]): _vg.add([_i], _w, 'REPLACE')
_vg = ob_hand.vertex_groups.new(name='Bone.014')
for _i, _w in zip([24, 25, 26, 27, 44, 45, 46, 47, 72, 73, 74, 75, 137, 138, 140, 141, 190, 191, 192, 193, 194, 195, 196, 197, 198, 199, 200, 201, 202, 203, 204, 205, 277, 278, 279, 280, 326, 346, 347, 348, 349, 350, 351, 352, 353, 390, 391, 392, 393], [0.9864, 0.9869, 0.9872, 0.9877, 0.2377, 0.2378, 0.2307, 0.2307, 0.9221, 0.9221, 0.924, 0.924, 0.9902, 0.9907, 0.9913, 0.9907, 0.7587, 0.9225, 0.7588, 0.2376, 0.9238, 0.7602, 0.2327, 0.9252, 0.7602, 0.2275, 0.9238, 0.2325, 0.9727, 0.9729, 0.9739, 0.974, 0.0711, 0.07134, 0.06673, 0.0668, 0.9959, 0.7597, 0.7607, 0.7619, 0.7607, 0.9733, 0.9741, 0.9749, 0.9741, 0.07124, 0.0684, 0.06485, 0.06831]): _vg.add([_i], _w, 'REPLACE')
_vg = ob_hand.vertex_groups.new(name='Bone.004')
for _i, _w in zip([5, 6, 12, 13, 14, 15, 112, 113, 114, 115, 126, 127, 128, 129, 254, 313, 314, 321, 322, 378, 380], [0.005285, 0.006061, 0.09428, 0.09069, 0.06723, 0.07112, 0.03063, 0.393, 0.5022, 0.07212, 0.07197, 0.5004, 0.3928, 0.03021, 0.0002373, 0.1141, 0.1899, 0.1897, 0.1143, 0.06552, 0.06247]): _vg.add([_i], _w, 'REPLACE')
_vg = ob_hand.vertex_groups.new(name='Bone.015')
for _i, _w in zip([12, 13, 14, 15, 40, 41, 42, 43, 88, 89, 90, 91, 114, 127, 209, 212, 215, 217, 254, 255, 256, 257, 258, 259, 260, 261, 262, 263, 264, 265, 266, 267, 273, 274, 275, 290, 291, 292, 378, 379, 380, 381, 382, 383, 384, 385, 388, 400], [0.06992, 0.07938, 0.07345, 0.07131, 0.03339, 0.03784, 0.03813, 0.03326, 0.7719, 0.77, 0.7728, 0.7705, 0.1126, 0.1151, 0.03508, 0.03737, 0.03536, 0.03067, 0.7909, 0.7752, 0.76, 0.767, 0.776, 0.2888, 0.7776, 0.7763, 0.7622, 0.2878, 0.179, 0.1811, 0.1818, 0.1786, 0.03747, 0.006682, 0.0148, 0.03879, 0.003019, 0.01998, 0.7934, 0.7297, 0.7988, 0.7302, 0.1797, 0.179, 0.1804, 0.1749, 0.1188, 0.1145]): _vg.add([_i], _w, 'REPLACE')
_vg = ob_hand.vertex_groups.new(name='Bone.016')
for _i, _w in zip([40, 41, 42, 43, 76, 77, 78, 79, 88, 89, 90, 91, 206, 207, 208, 209, 210, 211, 212, 213, 214, 215, 216, 217, 254, 255, 256, 257, 258, 260, 261, 262, 264, 265, 266, 267, 354, 355, 356, 357, 378, 379, 380, 381, 382, 383, 384, 385], [0.7631, 0.7549, 0.7548, 0.7632, 0.04266, 0.05094, 0.05094, 0.04265, 0.1766, 0.1731, 0.1729, 0.1756, 0.1847, 0.04628, 0.1936, 0.7609, 0.05136, 0.1936, 0.7554, 0.04627, 0.1847, 0.7607, 0.03959, 0.7672, 0.01797, 0.1744, 0.02085, 0.1716, 0.01945, 0.1729, 0.01767, 0.1773, 0.7658, 0.7609, 0.7606, 0.766, 0.1882, 0.1944, 0.1882, 0.1815, 0.01791, 0.02709, 0.01497, 0.02949, 0.7649, 0.7626, 0.7643, 0.7698]): _vg.add([_i], _w, 'REPLACE')
_vg = ob_hand.vertex_groups.new(name='Bone.017')
for _i, _w in zip([28, 29, 30, 31, 40, 41, 42, 43, 76, 77, 78, 79, 106, 107, 135, 136, 206, 207, 208, 209, 210, 211, 212, 213, 214, 215, 216, 217, 218, 219, 220, 221, 264, 265, 266, 267, 325, 354, 355, 356, 357, 358, 359, 360, 361, 382, 383, 384, 385], [0.994, 0.9932, 0.993, 0.9943, 0.1929, 0.1986, 0.1986, 0.1928, 0.951, 0.946, 0.946, 0.951, 0.9955, 0.9949, 0.9954, 0.996, 0.8047, 0.949, 0.7945, 0.1942, 0.9455, 0.7946, 0.1982, 0.949, 0.8047, 0.1943, 0.9527, 0.19, 0.9863, 0.9844, 0.9843, 0.9864, 0.04079, 0.04437, 0.04451, 0.04058, 0.9979, 0.8007, 0.7937, 0.8007, 0.8082, 0.9858, 0.9844, 0.9858, 0.9872, 0.04154, 0.04399, 0.04166, 0.03873]): _vg.add([_i], _w, 'REPLACE')
_vg = ob_hand.vertex_groups.new(name='Bone.005')
for _i, _w in zip([12, 13, 14, 15, 16, 17, 18, 19, 96, 98, 102, 103, 113, 114, 115, 116, 118, 119, 121, 123, 125, 126, 127, 128, 256, 258, 259, 285, 287, 288, 289, 290, 291, 292, 293, 301, 302, 303, 304, 313, 314, 321, 322, 332, 333, 378, 379, 380, 398, 399, 400, 401, 407, 408, 409], [0.04429, 0.04008, 0.4067, 0.3974, 0.4257, 0.4343, 0.01318, 0.01634, 0.0004206, 0.003107, 0.0556, 0.05582, 0.1931, 0.143, 0.5506, 0.6228, 0.1167, 0.03176, 0.03758, 0.119, 0.6263, 0.5512, 0.1407, 0.1929, 0.07801, 0.07001, 0.2876, 0.111, 0.1097, 0.2806, 0.002236, 0.1003, 0.007389, 0.09453, 0.006528, 0.001544, 0.1723, 0.0622, 0.1636, 0.05638, 0.5468, 0.5463, 0.05647, 0.2183, 0.2195, 0.01401, 0.09231, 0.01091, 0.09179, 0.1143, 0.1106, 0.1269, 0.06192, 0.1751, 0.05958]): _vg.add([_i], _w, 'REPLACE')
_vg = ob_hand.vertex_groups.new(name='Bone.018')
for _i, _w in zip([14, 15, 16, 17, 52, 53, 54, 55, 96, 97, 98, 99, 102, 103, 114, 116, 118, 123, 125, 127, 225, 228, 231, 233, 256, 258, 259, 285, 286, 287, 288, 289, 290, 291, 292, 293, 294, 295, 296, 297, 302, 303, 304, 314, 321, 379, 398, 399, 400, 401, 402, 403, 404, 405, 408], [0.4046, 0.4107, 0.1688, 0.1646, 0.04143, 0.04168, 0.05272, 0.05289, 0.7658, 0.7699, 0.7451, 0.75, 0.008752, 0.007394, 0.07897, 0.181, 0.002779, 0.001254, 0.1794, 0.07923, 0.03675, 0.04863, 0.05309, 0.04863, 0.08395, 0.07438, 0.3616, 0.7471, 0.7712, 0.7613, 0.2579, 0.7632, 0.7832, 0.7295, 0.7985, 0.7608, 0.1803, 0.181, 0.1986, 0.1995, 0.07787, 0.04933, 0.07476, 0.01169, 0.01205, 0.1168, 0.7392, 0.7904, 0.7066, 0.7771, 0.1741, 0.1901, 0.198, 0.19, 0.1508]): _vg.add([_i], _w, 'REPLACE')
_vg = ob_hand.vertex_groups.new(name='Bone.019')
for _i, _w in zip([52, 53, 54, 55, 80, 81, 82, 83, 96, 97, 98, 99, 222, 223, 224, 225, 226, 227, 228, 229, 230, 231, 232, 233, 236, 237, 285, 286, 287, 289, 290, 291, 292, 293, 294, 295, 296, 297, 362, 363, 364, 365, 368, 398, 399, 400, 401, 402, 403, 404, 405], [0.7524, 0.7523, 0.7878, 0.7878, 0.05764, 0.05763, 0.1236, 0.1236, 0.176, 0.1746, 0.1957, 0.1954, 0.2066, 0.05275, 0.2066, 0.7566, 0.0748, 0.4573, 0.7571, 0.1347, 0.4572, 0.7958, 0.0747, 0.7571, 0.02589, 0.02576, 0.02868, 0.171, 0.02602, 0.1833, 0.03834, 0.1991, 0.03989, 0.1846, 0.7603, 0.7601, 0.7444, 0.7444, 0.1985, 0.2451, 0.4815, 0.2452, 0.03265, 0.02957, 0.02672, 0.05045, 0.0308, 0.7684, 0.7507, 0.7447, 0.7506]): _vg.add([_i], _w, 'REPLACE')
_vg = ob_hand.vertex_groups.new(name='Bone.020')
for _i, _w in zip([32, 33, 34, 35, 52, 53, 54, 55, 80, 81, 82, 83, 146, 147, 148, 149, 222, 223, 224, 225, 226, 227, 228, 229, 230, 231, 232, 233, 234, 235, 236, 237, 294, 295, 296, 297, 324, 362, 363, 364, 365, 366, 367, 368, 369, 402, 403, 404, 405], [0.9909, 0.9912, 0.9818, 0.9825, 0.1992, 0.1992, 0.156, 0.156, 0.939, 0.939, 0.8732, 0.8732, 0.9907, 0.9857, 0.9908, 0.9942, 0.7806, 0.9441, 0.7806, 0.1974, 0.9217, 0.5319, 0.1906, 0.8622, 0.532, 0.1473, 0.9218, 0.1907, 0.9812, 0.9813, 0.961, 0.9611, 0.04697, 0.04692, 0.03825, 0.03824, 0.9952, 0.7894, 0.7415, 0.508, 0.7415, 0.9838, 0.9749, 0.9577, 0.975, 0.04379, 0.04662, 0.03453, 0.04681]): _vg.add([_i], _w, 'REPLACE')
_vg = ob_hand.vertex_groups.new(name='Bone.006')
for _i, _w in zip([5, 6, 7, 16, 17, 18, 19, 100, 101, 102, 103, 104, 110, 111, 113, 115, 116, 118, 119, 120, 121, 123, 125, 126, 128, 179, 180, 288, 298, 299, 300, 301, 302, 304, 305, 306, 307, 313, 314, 321, 322, 332, 333, 337, 338, 339, 406, 407, 408, 409, 410], [0.7647, 0.7551, 0.0003312, 0.1126, 0.1099, 0.8966, 0.882, 0.1546, 0.1506, 0.01319, 0.007945, 0.1301, 0.1141, 0.7614, 0.0979, 0.2723, 0.08131, 0.664, 0.9052, 0.9397, 0.8965, 0.6727, 0.08236, 0.2721, 0.09765, 0.07979, 0.09278, 0.0198, 0.6991, 0.1698, 0.7191, 0.074, 0.07792, 0.0816, 0.07531, 0.02288, 0.02082, 0.07296, 0.0701, 0.07054, 0.07414, 0.6706, 0.6717, 0.9304, 0.008186, 0.1184, 0.7922, 0.2477, 0.01387, 0.2777, 0.02917]): _vg.add([_i], _w, 'REPLACE')
_vg = ob_hand.vertex_groups.new(name='Bone.007')
for _i, _w in zip([16, 17, 18, 19, 56, 57, 58, 59, 100, 101, 102, 103, 116, 118, 120, 123, 125, 241, 244, 247, 249, 285, 287, 288, 298, 299, 300, 301, 302, 303, 304, 305, 306, 307, 308, 309, 332, 333, 398, 406, 407, 408, 409, 410, 411, 412, 413], [0.2396, 0.2374, 0.04316, 0.05734, 0.03991, 0.0402, 0.05337, 0.05348, 0.6383, 0.6415, 0.6507, 0.6555, 0.05655, 0.1601, 0.007332, 0.1499, 0.05419, 0.03491, 0.04943, 0.05356, 0.04967, 0.06175, 0.05207, 0.3505, 0.2289, 0.6378, 0.2079, 0.6754, 0.5814, 0.635, 0.594, 0.6789, 0.1656, 0.1663, 0.1881, 0.1889, 0.03688, 0.03176, 0.09556, 0.1555, 0.605, 0.5398, 0.5781, 0.1589, 0.1814, 0.1865, 0.1824]): _vg.add([_i], _w, 'REPLACE')
_vg = ob_hand.vertex_groups.new(name='Bone.008')
for _i, _w in zip([16, 17, 56, 57, 58, 59, 84, 85, 86, 87, 100, 101, 102, 103, 238, 239, 240, 241, 242, 243, 244, 245, 246, 247, 248, 249, 288, 298, 299, 300, 301, 302, 303, 304, 305, 306, 307, 308, 309, 370, 371, 372, 373, 406, 407, 408, 409, 410, 411, 412, 413], [0.00753, 0.01057, 0.7267, 0.7264, 0.7083, 0.7088, 0.06481, 0.06477, 0.06443, 0.06443, 0.1812, 0.1803, 0.2108, 0.2092, 0.2101, 0.06409, 0.21, 0.7328, 0.06397, 0.2128, 0.7193, 0.06361, 0.2129, 0.7074, 0.06399, 0.7198, 0.05289, 0.03293, 0.173, 0.03124, 0.1957, 0.07485, 0.2139, 0.07084, 0.195, 0.7364, 0.7361, 0.7123, 0.7125, 0.208, 0.2104, 0.2123, 0.2105, 0.02139, 0.05423, 0.08349, 0.05426, 0.7439, 0.7254, 0.711, 0.7255]): _vg.add([_i], _w, 'REPLACE')
_vg = ob_hand.vertex_groups.new(name='Bone.009')
for _i, _w in zip([36, 37, 38, 39, 56, 57, 58, 59, 84, 85, 86, 87, 150, 151, 152, 153, 238, 239, 240, 241, 242, 243, 244, 245, 246, 247, 248, 249, 250, 251, 252, 253, 306, 307, 308, 309, 323, 370, 371, 372, 373, 374, 375, 376, 377, 410, 411, 412, 413], [0.987, 0.9874, 0.988, 0.9885, 0.2177, 0.2179, 0.2282, 0.2278, 0.9302, 0.9302, 0.9299, 0.9299, 0.9907, 0.9914, 0.9907, 0.9902, 0.7738, 0.9311, 0.7738, 0.2139, 0.9307, 0.7683, 0.2215, 0.9307, 0.7683, 0.2285, 0.9307, 0.2211, 0.9752, 0.9754, 0.9766, 0.9767, 0.05728, 0.05734, 0.06447, 0.06423, 0.9949, 0.7765, 0.7722, 0.7686, 0.7721, 0.9757, 0.9766, 0.9777, 0.9766, 0.05515, 0.06019, 0.06504, 0.06006]): _vg.add([_i], _w, 'REPLACE')
_m = ob_hand.modifiers.new('Subdivision', 'SUBSURF')
_m.uv_smooth = 'PRESERVE_CORNERS'
_m.levels = 2
_m = ob_hand.modifiers.new('Armature', 'ARMATURE')
_m.object = ob_armature
ob_sleeve.parent = ob_armature
ob_sleeve.location = (0.0, 0.0, 0.0)
ob_sleeve.scale = (0.7093, 0.7093, 0.7093)
ob_sleeve.lock_rotations_4d = False
ob_sleeve.empty_display_type = 'ARROWS'
ob_sleeve.lineart.crease_threshold = 0.0
_vg = ob_sleeve.vertex_groups.new(name='Bone')
for _i, _w in zip([0, 1, 2, 3, 4, 5, 6, 7, 8, 9, 10, 11, 12, 13, 14, 15, 16, 17, 18, 19, 20, 21, 22, 23, 24, 25, 26, 27, 28, 29, 30, 31, 32, 33, 34, 35, 36, 37, 38, 39, 40, 41, 42, 43, 44, 45, 46, 47, 48, 49, 50, 51, 52, 53, 54, 55, 56, 57, 58, 59, 60, 61, 62, 63, 64, 65, 66, 67, 68, 69, 70, 71, 72], [1.0, 1.0, 1.0, 1.0, 0.1205, 0.1176, 0.1179, 0.1196, 0.9997, 0.9997, 0.9997, 0.9997, 0.9935, 0.9935, 0.9935, 0.9935, 0.8358, 0.8365, 0.8366, 0.8355, 0.1139, 0.1206, 0.1152, 0.1183, 1.0, 1.0, 1.0, 1.0, 0.9999, 0.9997, 0.9999, 0.9998, 0.9999, 0.9997, 0.9999, 0.9997, 0.9987, 0.9936, 0.9987, 0.9936, 0.9987, 0.9936, 0.9987, 0.9936, 0.9675, 0.8377, 0.9677, 0.8376, 0.9677, 0.8376, 0.9674, 0.8364, 0.2016, 0.1986, 0.1989, 0.2007, 0.9677, 0.968, 0.968, 0.9987, 0.9987, 0.9999, 0.9999, 0.9999, 0.9999, 0.968, 0.9987, 0.9987, 1.0, 0.1969, 0.199, 0.197, 0.2015]): _vg.add([_i], _w, 'REPLACE')
_vg = ob_sleeve.vertex_groups.new(name='Bone.001')
for _i, _w in zip([4, 5, 6, 7, 16, 17, 18, 19, 20, 21, 22, 23, 44, 45, 46, 47, 48, 49, 50, 51, 52, 53, 54, 55, 56, 57, 58, 65, 69, 70, 71, 72], [0.8795, 0.8824, 0.8821, 0.8804, 0.1642, 0.1635, 0.1634, 0.1645, 0.8861, 0.8794, 0.8848, 0.8817, 0.01507, 0.1623, 0.01467, 0.1624, 0.01467, 0.1624, 0.01515, 0.1636, 0.7984, 0.8014, 0.8011, 0.7993, 0.01459, 0.0141, 0.01401, 0.01406, 0.8031, 0.801, 0.803, 0.7985]): _vg.add([_i], _w, 'REPLACE')
_vg = ob_sleeve.vertex_groups.new(name='Bone.002')
_vg = ob_sleeve.vertex_groups.new(name='Bone.010')
_vg = ob_sleeve.vertex_groups.new(name='Bone.011')
_vg = ob_sleeve.vertex_groups.new(name='Bone.003')
_vg = ob_sleeve.vertex_groups.new(name='Bone.012')
_vg = ob_sleeve.vertex_groups.new(name='Bone.013')
_vg = ob_sleeve.vertex_groups.new(name='Bone.014')
_vg = ob_sleeve.vertex_groups.new(name='Bone.004')
_vg = ob_sleeve.vertex_groups.new(name='Bone.015')
_vg = ob_sleeve.vertex_groups.new(name='Bone.016')
_vg = ob_sleeve.vertex_groups.new(name='Bone.017')
_vg = ob_sleeve.vertex_groups.new(name='Bone.005')
_vg = ob_sleeve.vertex_groups.new(name='Bone.018')
_vg = ob_sleeve.vertex_groups.new(name='Bone.019')
_vg = ob_sleeve.vertex_groups.new(name='Bone.020')
_vg = ob_sleeve.vertex_groups.new(name='Bone.006')
_vg = ob_sleeve.vertex_groups.new(name='Bone.007')
_vg = ob_sleeve.vertex_groups.new(name='Bone.008')
_vg = ob_sleeve.vertex_groups.new(name='Bone.009')
_m = ob_sleeve.modifiers.new('Subdivision', 'SUBSURF')
_m.uv_smooth = 'PRESERVE_CORNERS'
_m.levels = 2
_m = ob_sleeve.modifiers.new('Solidify', 'SOLIDIFY')
_m.thickness = -0.03
_m = ob_sleeve.modifiers.new('Armature', 'ARMATURE')
_m.object = ob_armature
ob_armature.location = (0.0, 0.0, 0.0)
ob_armature.lineart.crease_threshold = 0.0

# ---- collection membership
col_collection.objects.link(ob_light)
col_collection.objects.link(ob_camera)
col_hand.objects.link(ob_hand)
col_hand.objects.link(ob_sleeve)
col_hand.objects.link(ob_armature)

# ---- scene / render settings (as saved in the file)
scene.camera = ob_camera
scene.frame_start = 1; scene.frame_end = 60; scene.frame_set(1)
scene.render.engine = 'BLENDER_EEVEE_NEXT'
scene.cycles.samples = 128
scene.cycles.sampling_pattern = 'TABULATED_SOBOL'
scene.cycles.use_adaptive_sampling = False
scene.cycles.use_light_tree = False
scene.eevee.use_gtao = True
scene.view_settings.view_transform = 'Filmic'
bpy.context.view_layer.update()
